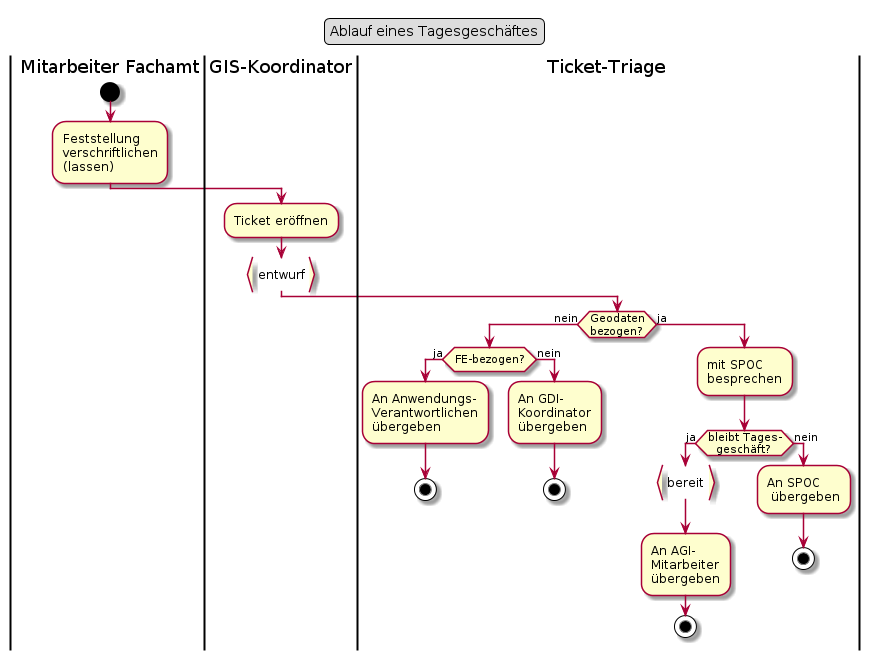

The diagram above was rendered by PlantUML. Its source (embedded in the PNG):
@startuml
legend top
	Ablauf eines Tagesgeschäftes
end legend
|Mitarbeiter Fachamt|
start
:Feststellung
verschriftlichen
(lassen);
|GIS-Koordinator|
:Ticket eröffnen;
:entwurf}
|Ticket-Triage|
if (Geodaten
bezogen?) then (nein)
  if (FE-bezogen?) then (ja)
    :An Anwendungs-
    Verantwortlichen
    übergeben;
    stop
  else (nein)
    :An GDI-
    Koordinator
    übergeben;
    stop
  endif
else (ja)
  :mit SPOC
  besprechen;
  if (bleibt Tages-
  geschäft?) then (ja)
    :bereit}
    :An AGI-
    Mitarbeiter
    übergeben;
    stop
  else (nein)
    |Ticket-Triage|
  	:An SPOC
    übergeben;
    stop
  endif
endif
@enduml